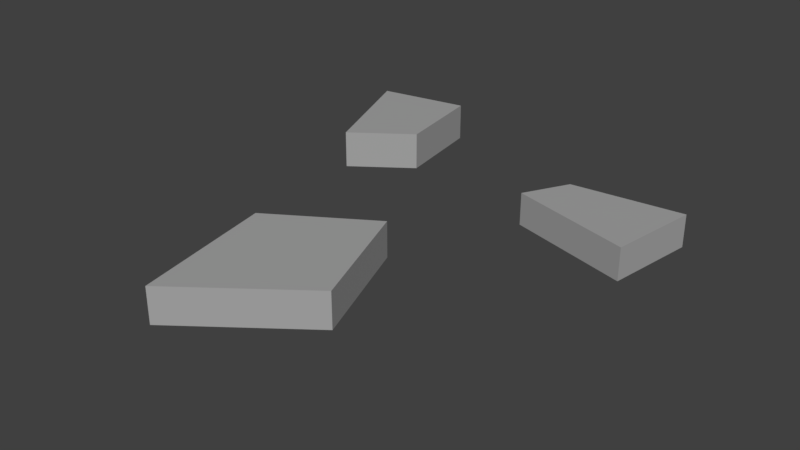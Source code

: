 # Source: RockPath_3.blend  (saved by Blender 2.79.0; exported with 4.5.12 LTS)
import bpy
from mathutils import Matrix  # noqa: F401  (used for matrix-valued properties, if any)

bpy.ops.wm.read_factory_settings(use_empty=True)
scene = bpy.context.scene
scene.name = 'Scene'

# ---- collections
col_collection_1 = bpy.data.collections.new('Collection 1'); scene.collection.children.link(col_collection_1)

# ---- materials (node trees are filled in below, after node groups)
mat_path = bpy.data.materials.new('Path')
mat_path.alpha_threshold = 0.0
mat_path.use_transparent_shadow = False
mat_path.diffuse_color = (0.3844, 0.3844, 0.3844, 1.0)
mat_path.roughness = 0.5
mat_path.line_color = (0.0, 0.0, 0.0, 1.0)

# ---- material node trees

# ---- world
world_world = bpy.data.worlds.new('World'); scene.world = world_world
world_world.color = (0.05088, 0.05088, 0.05088)
world_world.use_sun_shadow = False
world_world.sun_shadow_jitter_overblur = 0.0
world_world.cycles.sampling_method = 'MANUAL'

# ---- meshes
me_cube = bpy.data.meshes.new('Cube')
me_cube.from_pydata([(-0.339, 0.3518, -0.05475), (-0.134, 0.3879, -0.05475), (-0.1019, 0.1774, -0.05475), (-0.2345, 0.08223, -0.05475), (-0.339, 0.3518, 0.03011), (-0.134, 0.3879, 0.03011), (-0.1019, 0.1774, 0.03011), (-0.2345, 0.08223, 0.03011), (0.5535, 0.2193, -0.05475), (0.5229, 0.01457, -0.05475), (0.2455, 0.09213, -0.05475), (0.2999, 0.1934, -0.05475), (0.5535, 0.2193, 0.01851), (0.5229, 0.01457, 0.01851), (0.2455, 0.09213, 0.01851), (0.2999, 0.1934, 0.01851), (-0.09814, -0.3328, -0.05475), (0.1249, -0.1937, -0.05475), (0.2234, -0.4589, -0.05489), (-0.03774, -0.6545, -0.05475), (-0.09814, -0.3328, 0.02545), (0.1249, -0.1937, 0.02545), (0.2234, -0.4589, 0.02532), (-0.03774, -0.6545, 0.02545)], [], [(0, 1, 2, 3), (4, 7, 6, 5), (0, 4, 5, 1), (1, 5, 6, 2), (2, 6, 7, 3), (4, 0, 3, 7), (8, 9, 10, 11), (12, 15, 14, 13), (8, 12, 13, 9), (9, 13, 14, 10), (10, 14, 15, 11), (12, 8, 11, 15), (16, 17, 18, 19), (20, 23, 22, 21), (16, 20, 21, 17), (17, 21, 22, 18), (18, 22, 23, 19), (20, 16, 19, 23)])
me_cube.materials.append(mat_path)
me_cube.materials.append(None)
me_cube.materials.append(None)
me_cube.use_remesh_preserve_volume = False
me_cube.use_remesh_preserve_attributes = False
me_cube.use_mirror_vertex_groups = False
me_cube.update()

# ---- objects
ob_path = bpy.data.objects.new('Path', me_cube)

# ---- transforms, parenting, visibility, modifiers, constraints
ob_path.location = (0.0, 0.0, 0.0)
ob_path.lock_rotations_4d = False
ob_path.empty_display_type = 'ARROWS'
ob_path.lineart.crease_threshold = 0.0

# ---- collection membership
col_collection_1.objects.link(ob_path)

# ---- scene / render settings (as saved in the file)
scene.frame_start = 1; scene.frame_end = 250; scene.frame_set(1)
scene.render.engine = 'BLENDER_EEVEE_NEXT'
scene.render.resolution_percentage = 50
scene.render.dither_intensity = 0.0
scene.cycles.use_denoising = False
scene.cycles.samples = 128
scene.cycles.sampling_pattern = 'TABULATED_SOBOL'
scene.cycles.use_adaptive_sampling = False
scene.cycles.use_light_tree = False
scene.cycles.blur_glossy = 0.0
scene.cycles.sample_clamp_indirect = 0.0
scene.view_settings.view_transform = 'Standard'
bpy.context.view_layer.update()

# ---- added for rendering (the .blend has no active camera and no usable light): camera, sun
cam_auto = bpy.data.cameras.new('AutoCamera')
cam_auto.lens = 50.0
cam_auto.sensor_width = 36.0
cam_auto.clip_end = 1000.0
ob_auto_camera = bpy.data.objects.new('AutoCamera', cam_auto)
scene.collection.objects.link(ob_auto_camera)
ob_auto_camera.location = (1.3793, -1.65977, 1.00525)
ob_auto_camera.rotation_euler = (1.09748, -7.21219e-08, 0.694738)
scene.camera = ob_auto_camera
light_auto_sun = bpy.data.lights.new('AutoSun', 'SUN')
light_auto_sun.energy = 3.0
light_auto_sun.angle = 0.0523599
ob_auto_sun = bpy.data.objects.new('AutoSun', light_auto_sun)
scene.collection.objects.link(ob_auto_sun)
ob_auto_sun.rotation_euler = (0.872665, 0.174533, 0.523599)
bpy.context.view_layer.update()
